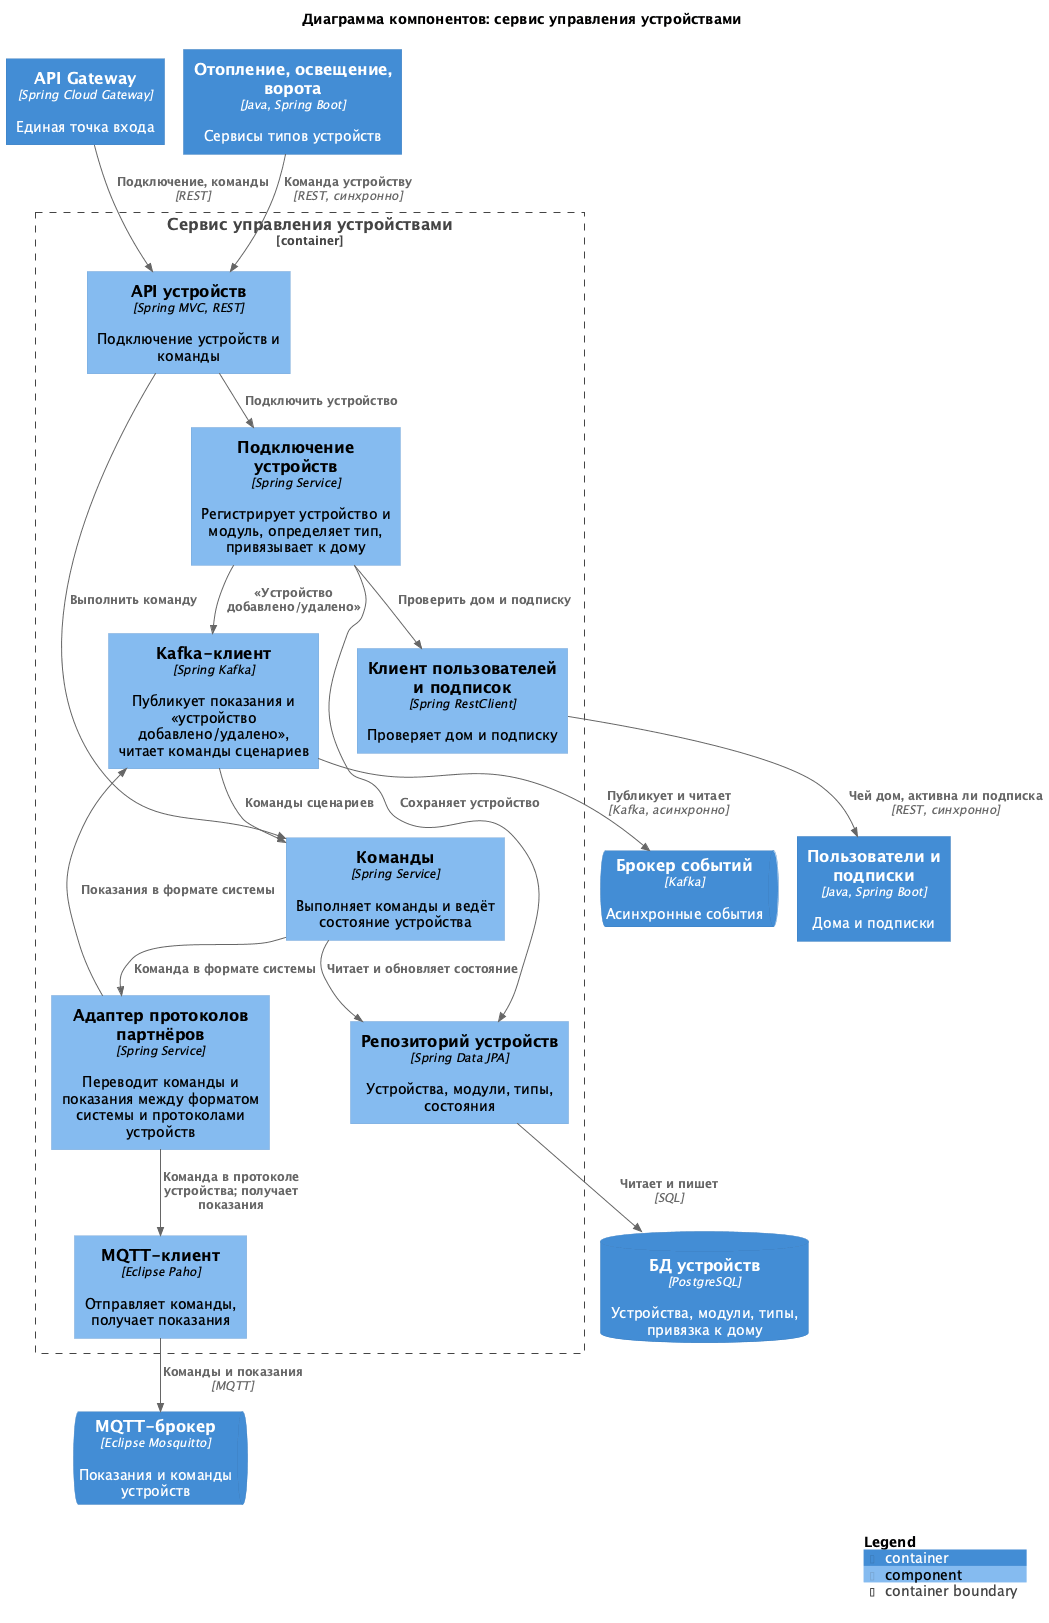

The diagram above was rendered by PlantUML. Its source (embedded in the PNG):
@startuml
' встроенная раскладка: диаграмма рисуется без установленного Graphviz
!pragma layout smetana
!include <C4/C4_Component>

title Диаграмма компонентов: сервис управления устройствами

Container(gateway, "API Gateway", "Spring Cloud Gateway", "Единая точка входа")
Container(typeSvcs, "Отопление, освещение, ворота", "Java, Spring Boot", "Сервисы типов устройств")
Container(usersSvc, "Пользователи и подписки", "Java, Spring Boot", "Дома и подписки")
ContainerDb(devicesDb, "БД устройств", "PostgreSQL", "Устройства, модули, типы, привязка к дому")
ContainerQueue(kafka, "Брокер событий", "Kafka", "Асинхронные события")
ContainerQueue(mqtt, "MQTT-брокер", "Eclipse Mosquitto", "Показания и команды устройств")

Container_Boundary(svc, "Сервис управления устройствами") {
  Component(api, "API устройств", "Spring MVC, REST", "Подключение устройств и команды")
  Component(connection, "Подключение устройств", "Spring Service", "Регистрирует устройство и модуль, определяет тип, привязывает к дому")
  Component(commands, "Команды", "Spring Service", "Выполняет команды и ведёт состояние устройства")
  Component(adapter, "Адаптер протоколов партнёров", "Spring Service", "Переводит команды и показания между форматом системы и протоколами устройств")
  Component(repo, "Репозиторий устройств", "Spring Data JPA", "Устройства, модули, типы, состояния")
  Component(usersClient, "Клиент пользователей и подписок", "Spring RestClient", "Проверяет дом и подписку")
  Component(events, "Kafka-клиент", "Spring Kafka", "Публикует показания и «устройство добавлено/удалено», читает команды сценариев")
  Component(mqttClient, "MQTT-клиент", "Eclipse Paho", "Отправляет команды, получает показания")
}

Rel(gateway, api, "Подключение, команды", "REST")
Rel(typeSvcs, api, "Команда устройству", "REST, синхронно")
Rel(api, connection, "Подключить устройство")
Rel(api, commands, "Выполнить команду")
Rel(connection, usersClient, "Проверить дом и подписку")
Rel(usersClient, usersSvc, "Чей дом, активна ли подписка", "REST, синхронно")
Rel(connection, repo, "Сохраняет устройство")
Rel(connection, events, "«Устройство добавлено/удалено»")
Rel(events, commands, "Команды сценариев")
Rel(commands, repo, "Читает и обновляет состояние")
Rel(commands, adapter, "Команда в формате системы")
Rel(adapter, mqttClient, "Команда в протоколе устройства; получает показания")
Rel(adapter, events, "Показания в формате системы")
Rel(repo, devicesDb, "Читает и пишет", "SQL")
Rel(events, kafka, "Публикует и читает", "Kafka, асинхронно")
Rel(mqttClient, mqtt, "Команды и показания", "MQTT")

SHOW_LEGEND()
@enduml